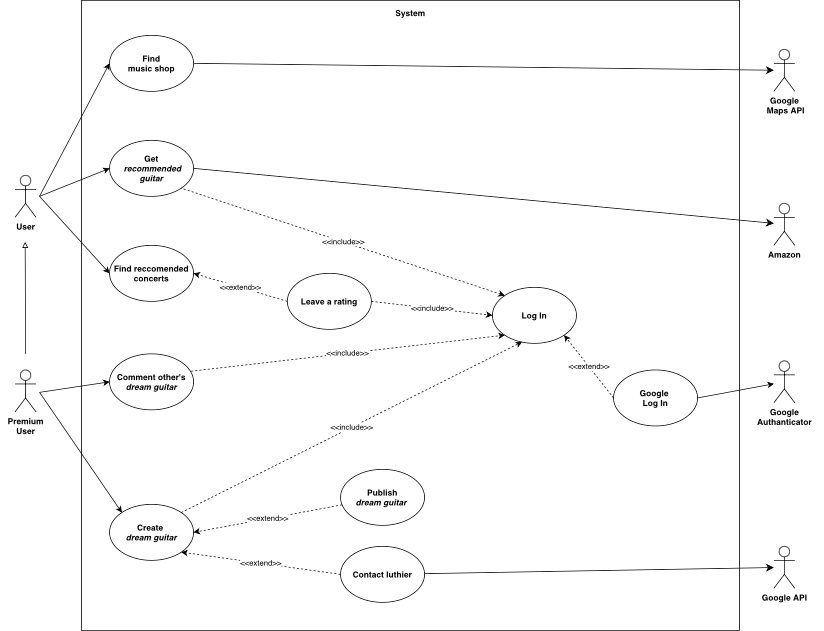

The diagram above was exported from draw.io. Its source (the exported page's mxGraphModel, read from the mxfile embedded in the PNG):
<mxGraphModel dx="1569" dy="887" grid="1" gridSize="10" guides="1" tooltips="1" connect="1" arrows="1" fold="1" page="1" pageScale="1" pageWidth="827" pageHeight="1169" math="0" shadow="0">
  <root>
    <mxCell id="0" />
    <mxCell id="1" parent="0" />
    <mxCell id="NaOX6n719dBdFDXoRJIX-10" value="" style="rounded=0;whiteSpace=wrap;html=1;" parent="1" vertex="1">
      <mxGeometry x="120" y="30" width="940" height="900" as="geometry" />
    </mxCell>
    <object label="&lt;b&gt;User&lt;/b&gt;" id="LbJ8bCRsWF0JdRt7yzFC-1">
      <mxCell style="shape=umlActor;verticalLabelPosition=bottom;verticalAlign=top;html=1;outlineConnect=0;" parent="1" vertex="1">
        <mxGeometry x="25" y="280" width="30" height="60" as="geometry" />
      </mxCell>
    </object>
    <mxCell id="LbJ8bCRsWF0JdRt7yzFC-3" value="&lt;b&gt;Premium&lt;br&gt;User&lt;/b&gt;" style="shape=umlActor;verticalLabelPosition=bottom;verticalAlign=top;html=1;outlineConnect=0;" parent="1" vertex="1">
      <mxGeometry x="25" y="558" width="30" height="60" as="geometry" />
    </mxCell>
    <mxCell id="LbJ8bCRsWF0JdRt7yzFC-5" value="&lt;b&gt;Log In&lt;/b&gt;" style="ellipse;whiteSpace=wrap;html=1;" parent="1" vertex="1">
      <mxGeometry x="707" y="440" width="120" height="80" as="geometry" />
    </mxCell>
    <mxCell id="LbJ8bCRsWF0JdRt7yzFC-6" value="&lt;b&gt;Create&amp;nbsp;&lt;/b&gt;&lt;div&gt;&lt;b&gt;&lt;i&gt;dream&amp;nbsp;&lt;span style=&quot;background-color: initial;&quot;&gt;guitar&lt;/span&gt;&lt;/i&gt;&lt;/b&gt;&lt;/div&gt;" style="ellipse;whiteSpace=wrap;html=1;" parent="1" vertex="1">
      <mxGeometry x="160" y="750" width="120" height="80" as="geometry" />
    </mxCell>
    <mxCell id="LbJ8bCRsWF0JdRt7yzFC-10" value="" style="endArrow=classic;html=1;rounded=0;entryX=0;entryY=0;entryDx=0;entryDy=0;" parent="1" target="LbJ8bCRsWF0JdRt7yzFC-6" edge="1">
      <mxGeometry width="50" height="50" relative="1" as="geometry">
        <mxPoint x="60" y="590" as="sourcePoint" />
        <mxPoint x="450" y="700" as="targetPoint" />
      </mxGeometry>
    </mxCell>
    <mxCell id="LbJ8bCRsWF0JdRt7yzFC-13" value="&amp;lt;&amp;lt;include&amp;gt;&amp;gt;" style="endArrow=classic;html=1;rounded=0;exitX=1;exitY=0;exitDx=0;exitDy=0;dashed=1;entryX=0.352;entryY=0.975;entryDx=0;entryDy=0;entryPerimeter=0;" parent="1" source="LbJ8bCRsWF0JdRt7yzFC-6" target="LbJ8bCRsWF0JdRt7yzFC-5" edge="1">
      <mxGeometry width="50" height="50" relative="1" as="geometry">
        <mxPoint x="400" y="620" as="sourcePoint" />
        <mxPoint x="780" y="490" as="targetPoint" />
      </mxGeometry>
    </mxCell>
    <mxCell id="G-R8nzfzXcoZwvOver-P-2" style="edgeStyle=none;curved=1;rounded=0;orthogonalLoop=1;jettySize=auto;html=1;exitX=1;exitY=0.5;exitDx=0;exitDy=0;fontSize=12;startSize=8;endSize=8;" parent="1" source="LbJ8bCRsWF0JdRt7yzFC-14" target="G-R8nzfzXcoZwvOver-P-1" edge="1">
      <mxGeometry relative="1" as="geometry" />
    </mxCell>
    <mxCell id="LbJ8bCRsWF0JdRt7yzFC-14" value="&lt;b&gt;Get&lt;/b&gt;&lt;div&gt;&lt;b&gt;&amp;nbsp;&lt;i&gt;recommended guitar&lt;/i&gt;&lt;/b&gt;&lt;/div&gt;" style="ellipse;whiteSpace=wrap;html=1;" parent="1" vertex="1">
      <mxGeometry x="160" y="230" width="120" height="80" as="geometry" />
    </mxCell>
    <mxCell id="LbJ8bCRsWF0JdRt7yzFC-15" value="" style="endArrow=classic;html=1;rounded=0;entryX=0;entryY=0.5;entryDx=0;entryDy=0;" parent="1" target="LbJ8bCRsWF0JdRt7yzFC-14" edge="1">
      <mxGeometry width="50" height="50" relative="1" as="geometry">
        <mxPoint x="60" y="310" as="sourcePoint" />
        <mxPoint x="450" y="390" as="targetPoint" />
      </mxGeometry>
    </mxCell>
    <mxCell id="LbJ8bCRsWF0JdRt7yzFC-16" value="&lt;b&gt;Find reccomended&lt;/b&gt;&lt;div&gt;&lt;b&gt;concerts&lt;/b&gt;&lt;/div&gt;" style="ellipse;whiteSpace=wrap;html=1;" parent="1" vertex="1">
      <mxGeometry x="160" y="380" width="120" height="80" as="geometry" />
    </mxCell>
    <mxCell id="AzYs2FiqQrjoCKfNM8C9-4" style="edgeStyle=none;curved=1;rounded=0;orthogonalLoop=1;jettySize=auto;html=1;fontSize=12;startSize=8;endSize=8;" edge="1" parent="1" source="NaOX6n719dBdFDXoRJIX-1" target="AzYs2FiqQrjoCKfNM8C9-3">
      <mxGeometry relative="1" as="geometry" />
    </mxCell>
    <mxCell id="NaOX6n719dBdFDXoRJIX-1" value="&lt;b&gt;Contact l&lt;span style=&quot;background-color: initial;&quot;&gt;uthier&lt;/span&gt;&lt;/b&gt;" style="ellipse;whiteSpace=wrap;html=1;" parent="1" vertex="1">
      <mxGeometry x="490" y="810" width="120" height="80" as="geometry" />
    </mxCell>
    <mxCell id="NaOX6n719dBdFDXoRJIX-4" value="" style="endArrow=classic;html=1;rounded=0;entryX=0;entryY=0.5;entryDx=0;entryDy=0;" parent="1" target="LbJ8bCRsWF0JdRt7yzFC-16" edge="1">
      <mxGeometry width="50" height="50" relative="1" as="geometry">
        <mxPoint x="60" y="310" as="sourcePoint" />
        <mxPoint x="480" y="430" as="targetPoint" />
      </mxGeometry>
    </mxCell>
    <mxCell id="NaOX6n719dBdFDXoRJIX-5" value="&lt;b&gt;Google&lt;/b&gt;&lt;div&gt;&lt;b&gt;Authanticator&lt;/b&gt;&lt;/div&gt;&lt;div&gt;&lt;br&gt;&lt;/div&gt;" style="shape=umlActor;verticalLabelPosition=bottom;verticalAlign=top;html=1;outlineConnect=0;" parent="1" vertex="1">
      <mxGeometry x="1109" y="545" width="30" height="60" as="geometry" />
    </mxCell>
    <mxCell id="NaOX6n719dBdFDXoRJIX-6" value="" style="endArrow=classic;html=1;rounded=0;exitX=1;exitY=0.5;exitDx=0;exitDy=0;" parent="1" source="Dl2jiXtriXfEmp5pFnxX-2" target="NaOX6n719dBdFDXoRJIX-5" edge="1">
      <mxGeometry width="50" height="50" relative="1" as="geometry">
        <mxPoint x="310" y="290" as="sourcePoint" />
        <mxPoint x="1150" y="300" as="targetPoint" />
      </mxGeometry>
    </mxCell>
    <mxCell id="NaOX6n719dBdFDXoRJIX-8" value="&amp;lt;&amp;lt;extend&amp;gt;&amp;gt;" style="endArrow=classic;html=1;rounded=0;exitX=0;exitY=0.5;exitDx=0;exitDy=0;entryX=1;entryY=1;entryDx=0;entryDy=0;dashed=1;" parent="1" source="NaOX6n719dBdFDXoRJIX-1" target="LbJ8bCRsWF0JdRt7yzFC-6" edge="1">
      <mxGeometry width="50" height="50" relative="1" as="geometry">
        <mxPoint x="792" y="454" as="sourcePoint" />
        <mxPoint x="290" y="414" as="targetPoint" />
      </mxGeometry>
    </mxCell>
    <mxCell id="NaOX6n719dBdFDXoRJIX-9" value="&amp;lt;&amp;lt;include&amp;gt;&amp;gt;" style="endArrow=none;html=1;rounded=0;exitX=0;exitY=0;exitDx=0;exitDy=0;entryX=1;entryY=1;entryDx=0;entryDy=0;dashed=1;endFill=0;startArrow=classic;startFill=1;" parent="1" source="LbJ8bCRsWF0JdRt7yzFC-5" target="LbJ8bCRsWF0JdRt7yzFC-14" edge="1">
      <mxGeometry width="50" height="50" relative="1" as="geometry">
        <mxPoint x="802" y="464" as="sourcePoint" />
        <mxPoint x="300" y="424" as="targetPoint" />
      </mxGeometry>
    </mxCell>
    <mxCell id="NaOX6n719dBdFDXoRJIX-11" value="&lt;b&gt;System&lt;/b&gt;&lt;div&gt;&lt;br&gt;&lt;/div&gt;" style="text;html=1;align=center;verticalAlign=middle;whiteSpace=wrap;rounded=0;" parent="1" vertex="1">
      <mxGeometry x="560" y="40" width="60" height="30" as="geometry" />
    </mxCell>
    <mxCell id="NaOX6n719dBdFDXoRJIX-12" value="&lt;b&gt;Comment other's&lt;/b&gt;&lt;div&gt;&lt;b&gt;&lt;i&gt;dream guitar&lt;/i&gt;&lt;/b&gt;&lt;/div&gt;" style="ellipse;whiteSpace=wrap;html=1;" parent="1" vertex="1">
      <mxGeometry x="160" y="535" width="120" height="80" as="geometry" />
    </mxCell>
    <mxCell id="NaOX6n719dBdFDXoRJIX-13" value="" style="endArrow=classic;html=1;rounded=0;entryX=0;entryY=0.5;entryDx=0;entryDy=0;" parent="1" target="NaOX6n719dBdFDXoRJIX-12" edge="1">
      <mxGeometry width="50" height="50" relative="1" as="geometry">
        <mxPoint x="60" y="590" as="sourcePoint" />
        <mxPoint x="530" y="480" as="targetPoint" />
      </mxGeometry>
    </mxCell>
    <mxCell id="NaOX6n719dBdFDXoRJIX-14" value="&amp;lt;&amp;lt;include&amp;gt;&amp;gt;" style="endArrow=classic;html=1;rounded=0;exitX=0.97;exitY=0.31;exitDx=0;exitDy=0;exitPerimeter=0;entryX=0;entryY=1;entryDx=0;entryDy=0;dashed=1;" parent="1" source="NaOX6n719dBdFDXoRJIX-12" target="LbJ8bCRsWF0JdRt7yzFC-5" edge="1">
      <mxGeometry x="0.0002" width="50" height="50" relative="1" as="geometry">
        <mxPoint x="480" y="530" as="sourcePoint" />
        <mxPoint x="530" y="480" as="targetPoint" />
        <mxPoint as="offset" />
      </mxGeometry>
    </mxCell>
    <mxCell id="NaOX6n719dBdFDXoRJIX-16" value="&lt;b&gt;Publish&lt;/b&gt;&lt;div&gt;&lt;b&gt;&lt;i&gt;dream guitar&lt;/i&gt;&amp;nbsp;&lt;/b&gt;&lt;/div&gt;" style="ellipse;whiteSpace=wrap;html=1;" parent="1" vertex="1">
      <mxGeometry x="490" y="700" width="120" height="80" as="geometry" />
    </mxCell>
    <mxCell id="NaOX6n719dBdFDXoRJIX-17" value="&amp;lt;&amp;lt;extend&amp;gt;&amp;gt;" style="endArrow=classic;html=1;rounded=0;entryX=1;entryY=0.5;entryDx=0;entryDy=0;dashed=1;" parent="1" source="NaOX6n719dBdFDXoRJIX-16" target="LbJ8bCRsWF0JdRt7yzFC-6" edge="1">
      <mxGeometry width="50" height="50" relative="1" as="geometry">
        <mxPoint x="500" y="665" as="sourcePoint" />
        <mxPoint x="286" y="716" as="targetPoint" />
      </mxGeometry>
    </mxCell>
    <mxCell id="AzYs2FiqQrjoCKfNM8C9-1" style="edgeStyle=none;curved=1;rounded=0;orthogonalLoop=1;jettySize=auto;html=1;exitX=1;exitY=0.5;exitDx=0;exitDy=0;fontSize=12;startSize=8;endSize=8;" edge="1" parent="1" source="NaOX6n719dBdFDXoRJIX-18" target="AzYs2FiqQrjoCKfNM8C9-2">
      <mxGeometry relative="1" as="geometry">
        <mxPoint x="1100" y="270.33333333333326" as="targetPoint" />
      </mxGeometry>
    </mxCell>
    <mxCell id="NaOX6n719dBdFDXoRJIX-18" value="&lt;b&gt;Find&lt;/b&gt;&lt;div&gt;&lt;b&gt;music shop&lt;/b&gt;&lt;/div&gt;" style="ellipse;whiteSpace=wrap;html=1;" parent="1" vertex="1">
      <mxGeometry x="160" y="80" width="120" height="80" as="geometry" />
    </mxCell>
    <mxCell id="NaOX6n719dBdFDXoRJIX-19" value="" style="endArrow=classic;html=1;rounded=0;entryX=0;entryY=0.5;entryDx=0;entryDy=0;" parent="1" target="NaOX6n719dBdFDXoRJIX-18" edge="1">
      <mxGeometry width="50" height="50" relative="1" as="geometry">
        <mxPoint x="60" y="310" as="sourcePoint" />
        <mxPoint x="440" y="230" as="targetPoint" />
      </mxGeometry>
    </mxCell>
    <mxCell id="NaOX6n719dBdFDXoRJIX-25" value="&lt;b&gt;Leave a rating&lt;/b&gt;" style="ellipse;whiteSpace=wrap;html=1;" parent="1" vertex="1">
      <mxGeometry x="414" y="420" width="120" height="80" as="geometry" />
    </mxCell>
    <mxCell id="NaOX6n719dBdFDXoRJIX-27" value="&amp;lt;&amp;lt;extend&amp;gt;&amp;gt;" style="endArrow=classic;html=1;rounded=0;exitX=0;exitY=0.5;exitDx=0;exitDy=0;entryX=1;entryY=0.5;entryDx=0;entryDy=0;dashed=1;" parent="1" source="NaOX6n719dBdFDXoRJIX-25" target="LbJ8bCRsWF0JdRt7yzFC-16" edge="1">
      <mxGeometry width="50" height="50" relative="1" as="geometry">
        <mxPoint x="840" y="435" as="sourcePoint" />
        <mxPoint x="290" y="114" as="targetPoint" />
      </mxGeometry>
    </mxCell>
    <mxCell id="NaOX6n719dBdFDXoRJIX-28" value="&amp;lt;&amp;lt;include&amp;gt;&amp;gt;" style="endArrow=classic;html=1;rounded=0;exitX=1;exitY=0.5;exitDx=0;exitDy=0;entryX=0;entryY=0.5;entryDx=0;entryDy=0;dashed=1;" parent="1" source="NaOX6n719dBdFDXoRJIX-25" target="LbJ8bCRsWF0JdRt7yzFC-5" edge="1">
      <mxGeometry width="50" height="50" relative="1" as="geometry">
        <mxPoint x="287" y="595" as="sourcePoint" />
        <mxPoint x="840" y="420" as="targetPoint" />
      </mxGeometry>
    </mxCell>
    <mxCell id="48ekNtVl5O-_nimEkgHO-1" value="" style="endArrow=block;html=1;rounded=0;endFill=0;" parent="1" edge="1">
      <mxGeometry width="50" height="50" relative="1" as="geometry">
        <mxPoint x="40" y="535" as="sourcePoint" />
        <mxPoint x="39.44" y="375" as="targetPoint" />
      </mxGeometry>
    </mxCell>
    <mxCell id="Dl2jiXtriXfEmp5pFnxX-2" value="&lt;b&gt;Google&amp;nbsp;&lt;/b&gt;&lt;div&gt;&lt;b&gt;Log In&lt;/b&gt;&lt;/div&gt;" style="ellipse;whiteSpace=wrap;html=1;" parent="1" vertex="1">
      <mxGeometry x="880" y="558" width="120" height="80" as="geometry" />
    </mxCell>
    <mxCell id="Dl2jiXtriXfEmp5pFnxX-3" value="&amp;lt;&amp;lt;extend&amp;gt;&amp;gt;" style="endArrow=classic;html=1;rounded=0;exitX=0;exitY=0.5;exitDx=0;exitDy=0;entryX=1;entryY=1;entryDx=0;entryDy=0;dashed=1;" parent="1" source="Dl2jiXtriXfEmp5pFnxX-2" target="LbJ8bCRsWF0JdRt7yzFC-5" edge="1">
      <mxGeometry width="50" height="50" relative="1" as="geometry">
        <mxPoint x="940" y="570" as="sourcePoint" />
        <mxPoint x="990" y="520" as="targetPoint" />
      </mxGeometry>
    </mxCell>
    <mxCell id="G-R8nzfzXcoZwvOver-P-1" value="&lt;b&gt;Amazon&lt;/b&gt;" style="shape=umlActor;verticalLabelPosition=bottom;verticalAlign=top;html=1;outlineConnect=0;" parent="1" vertex="1">
      <mxGeometry x="1109" y="320" width="30" height="60" as="geometry" />
    </mxCell>
    <mxCell id="AzYs2FiqQrjoCKfNM8C9-2" value="&lt;b&gt;Google&lt;/b&gt;&lt;div&gt;&lt;b&gt;&amp;nbsp;Maps API&lt;/b&gt;&lt;/div&gt;" style="shape=umlActor;verticalLabelPosition=bottom;verticalAlign=top;html=1;outlineConnect=0;" vertex="1" parent="1">
      <mxGeometry x="1109" y="100" width="30" height="60" as="geometry" />
    </mxCell>
    <mxCell id="AzYs2FiqQrjoCKfNM8C9-3" value="&lt;b&gt;Google API&lt;/b&gt;&lt;div&gt;&lt;br&gt;&lt;/div&gt;" style="shape=umlActor;verticalLabelPosition=bottom;verticalAlign=top;html=1;outlineConnect=0;" vertex="1" parent="1">
      <mxGeometry x="1109" y="810" width="30" height="60" as="geometry" />
    </mxCell>
  </root>
</mxGraphModel>